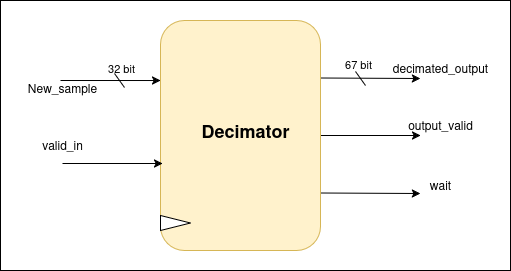

The diagram above was exported from draw.io. Its source (the exported page's mxGraphModel, read from the mxfile embedded in the PNG):
<mxGraphModel dx="814" dy="478" grid="1" gridSize="10" guides="1" tooltips="1" connect="1" arrows="1" fold="1" page="1" pageScale="1" pageWidth="4681" pageHeight="3300" math="0" shadow="0">
  <root>
    <mxCell id="0" />
    <mxCell id="1" parent="0" />
    <mxCell id="AAARv9nsSdapi3V1-60N-20" value="" style="rounded=0;whiteSpace=wrap;html=1;" parent="1" vertex="1">
      <mxGeometry x="1050" y="1000" width="510" height="270" as="geometry" />
    </mxCell>
    <mxCell id="AAARv9nsSdapi3V1-60N-9" style="rounded=0;orthogonalLoop=1;jettySize=auto;html=1;exitX=0.25;exitY=0;exitDx=0;exitDy=0;" parent="1" source="AAARv9nsSdapi3V1-60N-2" edge="1">
      <mxGeometry relative="1" as="geometry">
        <mxPoint x="1470" y="1078" as="targetPoint" />
      </mxGeometry>
    </mxCell>
    <mxCell id="AAARv9nsSdapi3V1-60N-12" value="67 bit" style="edgeLabel;html=1;align=center;verticalAlign=middle;resizable=0;points=[];" parent="AAARv9nsSdapi3V1-60N-9" vertex="1" connectable="0">
      <mxGeometry x="-0.16" relative="1" as="geometry">
        <mxPoint x="-4" y="-14" as="offset" />
      </mxGeometry>
    </mxCell>
    <mxCell id="AAARv9nsSdapi3V1-60N-10" style="edgeStyle=orthogonalEdgeStyle;rounded=0;orthogonalLoop=1;jettySize=auto;html=1;exitX=0.5;exitY=0;exitDx=0;exitDy=0;" parent="1" source="AAARv9nsSdapi3V1-60N-2" edge="1">
      <mxGeometry relative="1" as="geometry">
        <mxPoint x="1470" y="1135" as="targetPoint" />
      </mxGeometry>
    </mxCell>
    <mxCell id="AAARv9nsSdapi3V1-60N-11" style="rounded=0;orthogonalLoop=1;jettySize=auto;html=1;exitX=0.75;exitY=0;exitDx=0;exitDy=0;" parent="1" source="AAARv9nsSdapi3V1-60N-2" edge="1">
      <mxGeometry relative="1" as="geometry">
        <mxPoint x="1470" y="1193" as="targetPoint" />
      </mxGeometry>
    </mxCell>
    <mxCell id="AAARv9nsSdapi3V1-60N-2" value="" style="rounded=1;whiteSpace=wrap;html=1;rotation=90;fillColor=#fff2cc;strokeColor=#d6b656;" parent="1" vertex="1">
      <mxGeometry x="1175" y="1055" width="230" height="160" as="geometry" />
    </mxCell>
    <mxCell id="AAARv9nsSdapi3V1-60N-3" value="" style="endArrow=classic;html=1;rounded=0;entryX=0.174;entryY=1;entryDx=0;entryDy=0;entryPerimeter=0;" parent="1" edge="1">
      <mxGeometry width="50" height="50" relative="1" as="geometry">
        <mxPoint x="1110" y="1080" as="sourcePoint" />
        <mxPoint x="1210" y="1080.02" as="targetPoint" />
      </mxGeometry>
    </mxCell>
    <mxCell id="AAARv9nsSdapi3V1-60N-5" value="32 bit" style="edgeLabel;html=1;align=center;verticalAlign=middle;resizable=0;points=[];" parent="AAARv9nsSdapi3V1-60N-3" vertex="1" connectable="0">
      <mxGeometry x="0.22" relative="1" as="geometry">
        <mxPoint y="-13" as="offset" />
      </mxGeometry>
    </mxCell>
    <mxCell id="AAARv9nsSdapi3V1-60N-4" value="" style="endArrow=classic;html=1;rounded=0;entryX=0.174;entryY=1;entryDx=0;entryDy=0;entryPerimeter=0;" parent="1" edge="1">
      <mxGeometry width="50" height="50" relative="1" as="geometry">
        <mxPoint x="1112" y="1163" as="sourcePoint" />
        <mxPoint x="1212" y="1163" as="targetPoint" />
      </mxGeometry>
    </mxCell>
    <mxCell id="AAARv9nsSdapi3V1-60N-6" value="New_sample" style="text;html=1;align=center;verticalAlign=middle;resizable=0;points=[];autosize=1;strokeColor=none;fillColor=none;" parent="1" vertex="1">
      <mxGeometry x="1067" y="1073" width="90" height="30" as="geometry" />
    </mxCell>
    <mxCell id="AAARv9nsSdapi3V1-60N-7" value="valid_in" style="text;html=1;align=center;verticalAlign=middle;resizable=0;points=[];autosize=1;strokeColor=none;fillColor=none;" parent="1" vertex="1">
      <mxGeometry x="1082" y="1130" width="60" height="30" as="geometry" />
    </mxCell>
    <mxCell id="AAARv9nsSdapi3V1-60N-8" value="" style="triangle;whiteSpace=wrap;html=1;" parent="1" vertex="1">
      <mxGeometry x="1210" y="1215" width="30" height="15" as="geometry" />
    </mxCell>
    <mxCell id="AAARv9nsSdapi3V1-60N-13" value="decimated_output" style="text;html=1;align=center;verticalAlign=middle;resizable=0;points=[];autosize=1;strokeColor=none;fillColor=none;" parent="1" vertex="1">
      <mxGeometry x="1430" y="1053" width="120" height="30" as="geometry" />
    </mxCell>
    <mxCell id="AAARv9nsSdapi3V1-60N-14" value="output_valid" style="text;html=1;align=center;verticalAlign=middle;resizable=0;points=[];autosize=1;strokeColor=none;fillColor=none;" parent="1" vertex="1">
      <mxGeometry x="1445" y="1110" width="90" height="30" as="geometry" />
    </mxCell>
    <mxCell id="AAARv9nsSdapi3V1-60N-15" value="wait" style="text;html=1;align=center;verticalAlign=middle;resizable=0;points=[];autosize=1;strokeColor=none;fillColor=none;" parent="1" vertex="1">
      <mxGeometry x="1470" y="1170" width="40" height="30" as="geometry" />
    </mxCell>
    <mxCell id="AAARv9nsSdapi3V1-60N-16" value="&lt;b&gt;&lt;font style=&quot;font-size: 18px;&quot;&gt;Decimator&lt;/font&gt;&lt;/b&gt;" style="text;html=1;align=center;verticalAlign=middle;resizable=0;points=[];autosize=1;strokeColor=none;fillColor=none;" parent="1" vertex="1">
      <mxGeometry x="1240" y="1110" width="110" height="40" as="geometry" />
    </mxCell>
    <mxCell id="PyiKKNkQHFm9VvOhv_dr-1" value="" style="endArrow=none;html=1;rounded=0;" edge="1" parent="1">
      <mxGeometry width="50" height="50" relative="1" as="geometry">
        <mxPoint x="1174" y="1087" as="sourcePoint" />
        <mxPoint x="1164" y="1073" as="targetPoint" />
      </mxGeometry>
    </mxCell>
    <mxCell id="PyiKKNkQHFm9VvOhv_dr-2" value="" style="endArrow=none;html=1;rounded=0;" edge="1" parent="1">
      <mxGeometry width="50" height="50" relative="1" as="geometry">
        <mxPoint x="1415" y="1085" as="sourcePoint" />
        <mxPoint x="1405" y="1071" as="targetPoint" />
      </mxGeometry>
    </mxCell>
  </root>
</mxGraphModel>